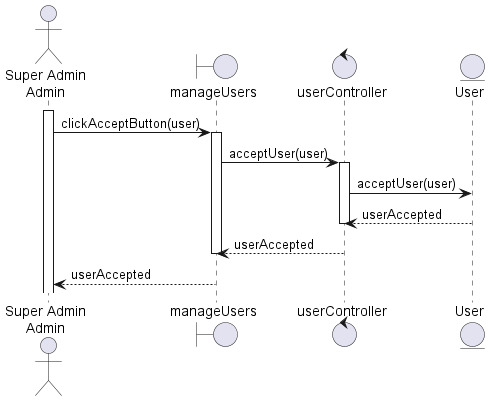

The diagram above was rendered by PlantUML. Its source (embedded in the PNG):
@startuml accept_user_role_sequence_diagram

actor "Super Admin\nAdmin" as u
boundary manageUsers as v
control userController as c
entity User as m
activate u
u -> v : clickAcceptButton(user)

activate v
v -> c :acceptUser(user)
activate c
c -> m :acceptUser(user)
deactivate m
m --> c: userAccepted
deactivate c
c --> v: userAccepted
deactivate v
v --> u: userAccepted

@enduml